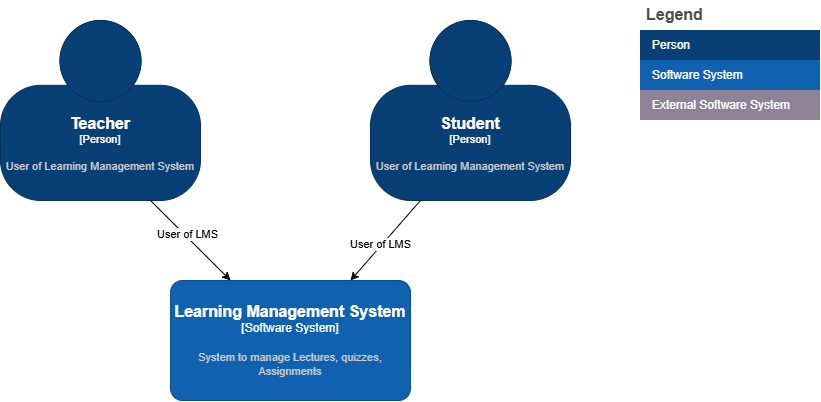

The diagram above was exported from draw.io. Its source (the exported page's mxGraphModel, read from the mxfile embedded in the PNG):
<mxGraphModel dx="1110" dy="1758" grid="1" gridSize="10" guides="1" tooltips="1" connect="1" arrows="1" fold="1" page="1" pageScale="1" pageWidth="850" pageHeight="1100" math="0" shadow="0">
  <root>
    <mxCell id="0" />
    <mxCell id="1" parent="0" />
    <object placeholders="1" c4Name="Student" c4Type="Person" c4Description="User of Learning Management System" label="&lt;font style=&quot;font-size: 16px&quot;&gt;&lt;b&gt;%c4Name%&lt;/b&gt;&lt;/font&gt;&lt;div&gt;[%c4Type%]&lt;/div&gt;&lt;br&gt;&lt;div&gt;&lt;font style=&quot;font-size: 11px&quot;&gt;&lt;font color=&quot;#cccccc&quot;&gt;%c4Description%&lt;/font&gt;&lt;/div&gt;" id="9RFJY7oVG3i8-oz8-FGo-1">
      <mxCell parent="1" style="html=1;fontSize=11;dashed=0;whiteSpace=wrap;fillColor=#083F75;strokeColor=#06315C;fontColor=#ffffff;shape=mxgraph.c4.person2;align=center;metaEdit=1;points=[[0.5,0,0],[1,0.5,0],[1,0.75,0],[0.75,1,0],[0.5,1,0],[0.25,1,0],[0,0.75,0],[0,0.5,0]];resizable=0;" vertex="1">
        <mxGeometry height="180" width="200" x="400" y="-140" as="geometry" />
      </mxCell>
    </object>
    <object placeholders="1" c4Name="Teacher" c4Type="Person" c4Description="User of Learning Management System" label="&lt;font style=&quot;font-size: 16px&quot;&gt;&lt;b&gt;%c4Name%&lt;/b&gt;&lt;/font&gt;&lt;div&gt;[%c4Type%]&lt;/div&gt;&lt;br&gt;&lt;div&gt;&lt;font style=&quot;font-size: 11px&quot;&gt;&lt;font color=&quot;#cccccc&quot;&gt;%c4Description%&lt;/font&gt;&lt;/div&gt;" id="9RFJY7oVG3i8-oz8-FGo-2">
      <mxCell parent="1" style="html=1;fontSize=11;dashed=0;whiteSpace=wrap;fillColor=#083F75;strokeColor=#06315C;fontColor=#ffffff;shape=mxgraph.c4.person2;align=center;metaEdit=1;points=[[0.5,0,0],[1,0.5,0],[1,0.75,0],[0.75,1,0],[0.5,1,0],[0.25,1,0],[0,0.75,0],[0,0.5,0]];resizable=0;" vertex="1">
        <mxGeometry height="180" width="200" x="30" y="-140" as="geometry" />
      </mxCell>
    </object>
    <object placeholders="1" c4Name="Learning Management System" c4Type="Software System" c4Description="System to manage Lectures, quizzes, Assignments" label="&lt;font style=&quot;font-size: 16px&quot;&gt;&lt;b&gt;%c4Name%&lt;/b&gt;&lt;/font&gt;&lt;div&gt;[%c4Type%]&lt;/div&gt;&lt;br&gt;&lt;div&gt;&lt;font style=&quot;font-size: 11px&quot;&gt;&lt;font color=&quot;#cccccc&quot;&gt;%c4Description%&lt;/font&gt;&lt;/div&gt;" id="9RFJY7oVG3i8-oz8-FGo-3">
      <mxCell parent="1" style="rounded=1;whiteSpace=wrap;html=1;labelBackgroundColor=none;fillColor=#1061B0;fontColor=#ffffff;align=center;arcSize=10;strokeColor=#0D5091;metaEdit=1;resizable=0;points=[[0.25,0,0],[0.5,0,0],[0.75,0,0],[1,0.25,0],[1,0.5,0],[1,0.75,0],[0.75,1,0],[0.5,1,0],[0.25,1,0],[0,0.75,0],[0,0.5,0],[0,0.25,0]];" vertex="1">
        <mxGeometry height="120" width="240" x="200" y="120" as="geometry" />
      </mxCell>
    </object>
    <mxCell id="9RFJY7oVG3i8-oz8-FGo-4" parent="1" style="shape=table;startSize=30;container=1;collapsible=0;childLayout=tableLayout;fontSize=16;align=left;verticalAlign=top;fillColor=none;strokeColor=none;fontColor=#4D4D4D;fontStyle=1;spacingLeft=6;spacing=0;resizable=0;" value="Legend" vertex="1">
      <mxGeometry height="120" width="180" x="670" y="-160" as="geometry" />
    </mxCell>
    <mxCell id="9RFJY7oVG3i8-oz8-FGo-5" parent="9RFJY7oVG3i8-oz8-FGo-4" style="shape=tableRow;horizontal=0;startSize=0;swimlaneHead=0;swimlaneBody=0;strokeColor=inherit;top=0;left=0;bottom=0;right=0;collapsible=0;dropTarget=0;fillColor=none;points=[[0,0.5],[1,0.5]];portConstraint=eastwest;fontSize=12;" value="" vertex="1">
      <mxGeometry height="30" width="180" y="30" as="geometry" />
    </mxCell>
    <mxCell id="9RFJY7oVG3i8-oz8-FGo-6" parent="9RFJY7oVG3i8-oz8-FGo-5" style="shape=partialRectangle;html=1;whiteSpace=wrap;connectable=0;strokeColor=inherit;overflow=hidden;fillColor=#083F75;top=0;left=0;bottom=0;right=0;pointerEvents=1;fontSize=12;align=left;fontColor=#FFFFFF;gradientColor=none;spacingLeft=10;spacingRight=4;" value="Person" vertex="1">
      <mxGeometry height="30" width="180" as="geometry">
        <mxRectangle height="30" width="180" as="alternateBounds" />
      </mxGeometry>
    </mxCell>
    <mxCell id="9RFJY7oVG3i8-oz8-FGo-7" parent="9RFJY7oVG3i8-oz8-FGo-4" style="shape=tableRow;horizontal=0;startSize=0;swimlaneHead=0;swimlaneBody=0;strokeColor=inherit;top=0;left=0;bottom=0;right=0;collapsible=0;dropTarget=0;fillColor=none;points=[[0,0.5],[1,0.5]];portConstraint=eastwest;fontSize=12;" value="" vertex="1">
      <mxGeometry height="30" width="180" y="60" as="geometry" />
    </mxCell>
    <mxCell id="9RFJY7oVG3i8-oz8-FGo-8" parent="9RFJY7oVG3i8-oz8-FGo-7" style="shape=partialRectangle;html=1;whiteSpace=wrap;connectable=0;strokeColor=inherit;overflow=hidden;fillColor=#1061B0;top=0;left=0;bottom=0;right=0;pointerEvents=1;fontSize=12;align=left;fontColor=#FFFFFF;gradientColor=none;spacingLeft=10;spacingRight=4;" value="Software System" vertex="1">
      <mxGeometry height="30" width="180" as="geometry">
        <mxRectangle height="30" width="180" as="alternateBounds" />
      </mxGeometry>
    </mxCell>
    <mxCell id="9RFJY7oVG3i8-oz8-FGo-15" parent="9RFJY7oVG3i8-oz8-FGo-4" style="shape=tableRow;horizontal=0;startSize=0;swimlaneHead=0;swimlaneBody=0;strokeColor=inherit;top=0;left=0;bottom=0;right=0;collapsible=0;dropTarget=0;fillColor=none;points=[[0,0.5],[1,0.5]];portConstraint=eastwest;fontSize=12;" value="" vertex="1">
      <mxGeometry height="30" width="180" y="90" as="geometry" />
    </mxCell>
    <mxCell id="9RFJY7oVG3i8-oz8-FGo-16" parent="9RFJY7oVG3i8-oz8-FGo-15" style="shape=partialRectangle;html=1;whiteSpace=wrap;connectable=0;strokeColor=inherit;overflow=hidden;fillColor=#8C8496;top=0;left=0;bottom=0;right=0;pointerEvents=1;fontSize=12;align=left;fontColor=#FFFFFF;gradientColor=none;spacingLeft=10;spacingRight=4;" value="External Software System" vertex="1">
      <mxGeometry height="30" width="180" as="geometry">
        <mxRectangle height="30" width="180" as="alternateBounds" />
      </mxGeometry>
    </mxCell>
    <mxCell id="9RFJY7oVG3i8-oz8-FGo-18" edge="1" parent="1" source="9RFJY7oVG3i8-oz8-FGo-2" style="edgeStyle=none;html=1;exitX=0.75;exitY=1;exitDx=0;exitDy=0;exitPerimeter=0;entryX=0.25;entryY=0;entryDx=0;entryDy=0;entryPerimeter=0;" target="9RFJY7oVG3i8-oz8-FGo-3">
      <mxGeometry relative="1" as="geometry" />
    </mxCell>
    <mxCell id="9RFJY7oVG3i8-oz8-FGo-19" connectable="0" parent="9RFJY7oVG3i8-oz8-FGo-18" style="edgeLabel;html=1;align=center;verticalAlign=middle;resizable=0;points=[];inheritText=1;" value="User of LMS" vertex="1">
      <mxGeometry relative="1" x="-0.133" y="2" as="geometry">
        <mxPoint as="offset" />
      </mxGeometry>
    </mxCell>
    <mxCell id="9RFJY7oVG3i8-oz8-FGo-20" edge="1" parent="1" source="9RFJY7oVG3i8-oz8-FGo-1" style="edgeStyle=none;html=1;exitX=0.25;exitY=1;exitDx=0;exitDy=0;exitPerimeter=0;entryX=0.75;entryY=0;entryDx=0;entryDy=0;entryPerimeter=0;" target="9RFJY7oVG3i8-oz8-FGo-3">
      <mxGeometry relative="1" as="geometry" />
    </mxCell>
    <mxCell id="9RFJY7oVG3i8-oz8-FGo-21" connectable="0" parent="9RFJY7oVG3i8-oz8-FGo-20" style="edgeLabel;html=1;align=center;verticalAlign=middle;resizable=0;points=[];inheritText=1;" value="User of LMS" vertex="1">
      <mxGeometry relative="1" x="0.101" y="-2" as="geometry">
        <mxPoint as="offset" />
      </mxGeometry>
    </mxCell>
  </root>
</mxGraphModel>